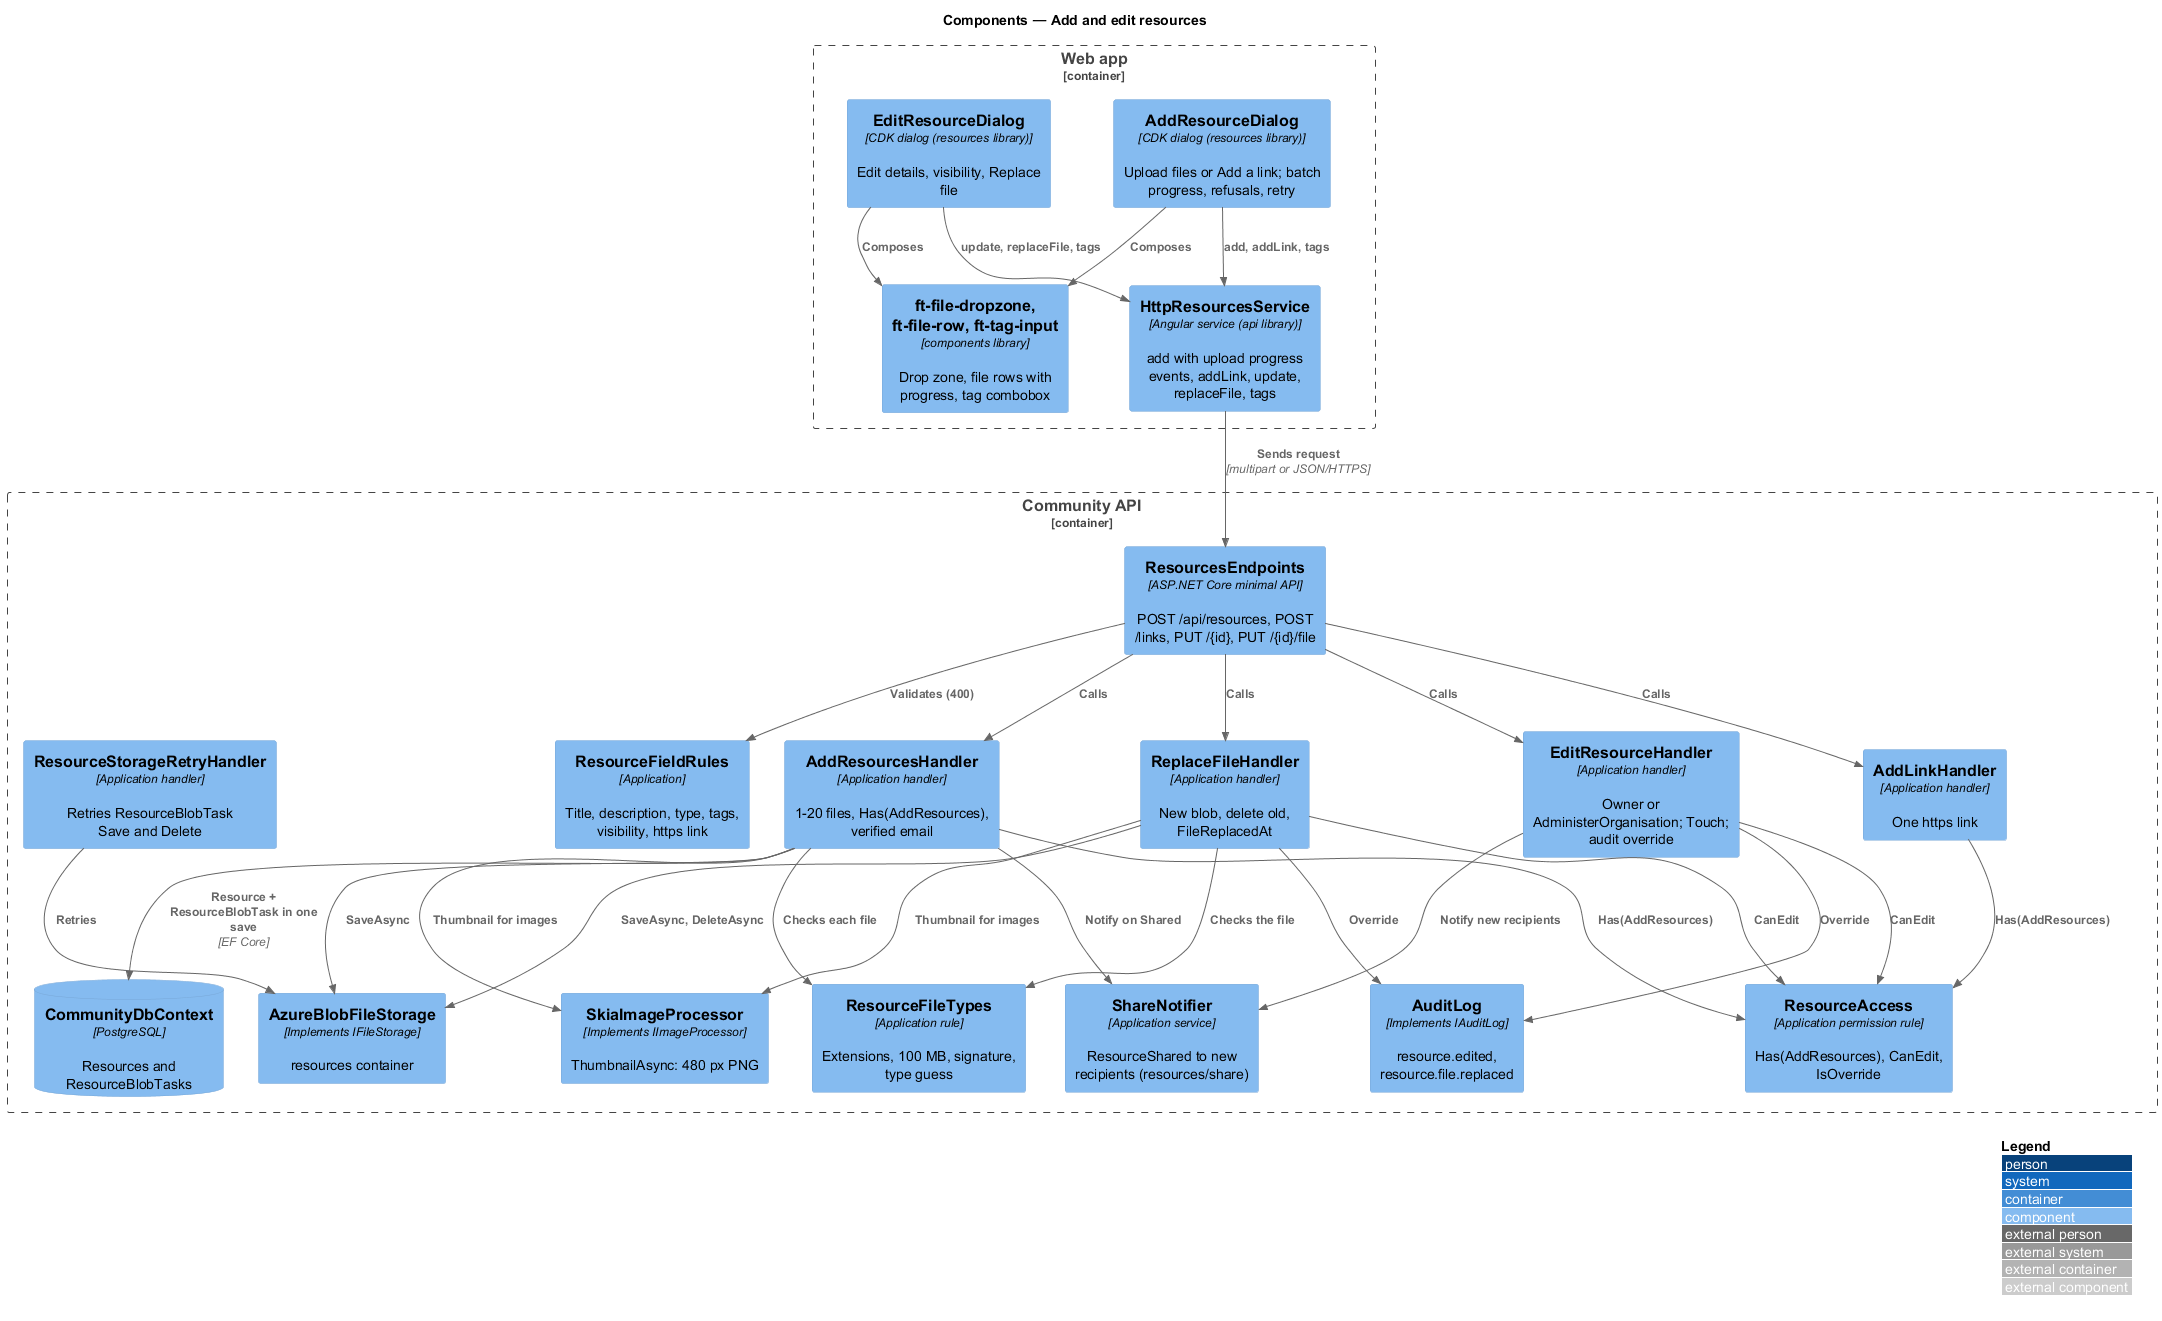

The diagram above was rendered by PlantUML. Its source (embedded in the PNG):
@startuml
!include <C4/C4_Component>
LAYOUT_WITH_LEGEND()
title Components — Add and edit resources
Container_Boundary(web, "Web app") {
  Component(add, "AddResourceDialog", "CDK dialog (resources library)", "Upload files or Add a link; batch progress, refusals, retry")
  Component(edit, "EditResourceDialog", "CDK dialog (resources library)", "Edit details, visibility, Replace file")
  Component(ui, "ft-file-dropzone, ft-file-row, ft-tag-input", "components library", "Drop zone, file rows with progress, tag combobox")
  Component(svc, "HttpResourcesService", "Angular service (api library)", "add with upload progress events, addLink, update, replaceFile, tags")
}
Container_Boundary(api, "Community API") {
  Component(ep, "ResourcesEndpoints", "ASP.NET Core minimal API", "POST /api/resources, POST /links, PUT /{id}, PUT /{id}/file")
  Component(val, "ResourceFieldRules", "Application", "Title, description, type, tags, visibility, https link")
  Component(addh, "AddResourcesHandler", "Application handler", "1-20 files, Has(AddResources), verified email")
  Component(linkh, "AddLinkHandler", "Application handler", "One https link")
  Component(edith, "EditResourceHandler", "Application handler", "Owner or AdministerOrganisation; Touch; audit override")
  Component(reph, "ReplaceFileHandler", "Application handler", "New blob, delete old, FileReplacedAt")
  Component(types, "ResourceFileTypes", "Application rule", "Extensions, 100 MB, signature, type guess")
  Component(acc, "ResourceAccess", "Application permission rule", "Has(AddResources), CanEdit, IsOverride")
  Component(share, "ShareNotifier", "Application service", "ResourceShared to new recipients (resources/share)")
  Component(retry, "ResourceStorageRetryHandler", "Application handler", "Retries ResourceBlobTask Save and Delete")
  Component(img, "SkiaImageProcessor", "Implements IImageProcessor", "ThumbnailAsync: 480 px PNG")
  Component(store, "AzureBlobFileStorage", "Implements IFileStorage", "resources container")
  Component(audit, "AuditLog", "Implements IAuditLog", "resource.edited, resource.file.replaced")
  ComponentDb(db, "CommunityDbContext", "PostgreSQL", "Resources and ResourceBlobTasks")
}
Rel(add, ui, "Composes")
Rel(edit, ui, "Composes")
Rel(add, svc, "add, addLink, tags")
Rel(edit, svc, "update, replaceFile, tags")
Rel(svc, ep, "Sends request", "multipart or JSON/HTTPS")
Rel(ep, val, "Validates (400)")
Rel(ep, addh, "Calls")
Rel(ep, linkh, "Calls")
Rel(ep, edith, "Calls")
Rel(ep, reph, "Calls")
Rel(addh, types, "Checks each file")
Rel(reph, types, "Checks the file")
Rel(addh, acc, "Has(AddResources)")
Rel(linkh, acc, "Has(AddResources)")
Rel(edith, acc, "CanEdit")
Rel(reph, acc, "CanEdit")
Rel(addh, img, "Thumbnail for images")
Rel(reph, img, "Thumbnail for images")
Rel(addh, store, "SaveAsync")
Rel(reph, store, "SaveAsync, DeleteAsync")
Rel(addh, share, "Notify on Shared")
Rel(edith, share, "Notify new recipients")
Rel(edith, audit, "Override")
Rel(reph, audit, "Override")
Rel(retry, store, "Retries")
Rel(addh, db, "Resource + ResourceBlobTask in one save", "EF Core")
@enduml